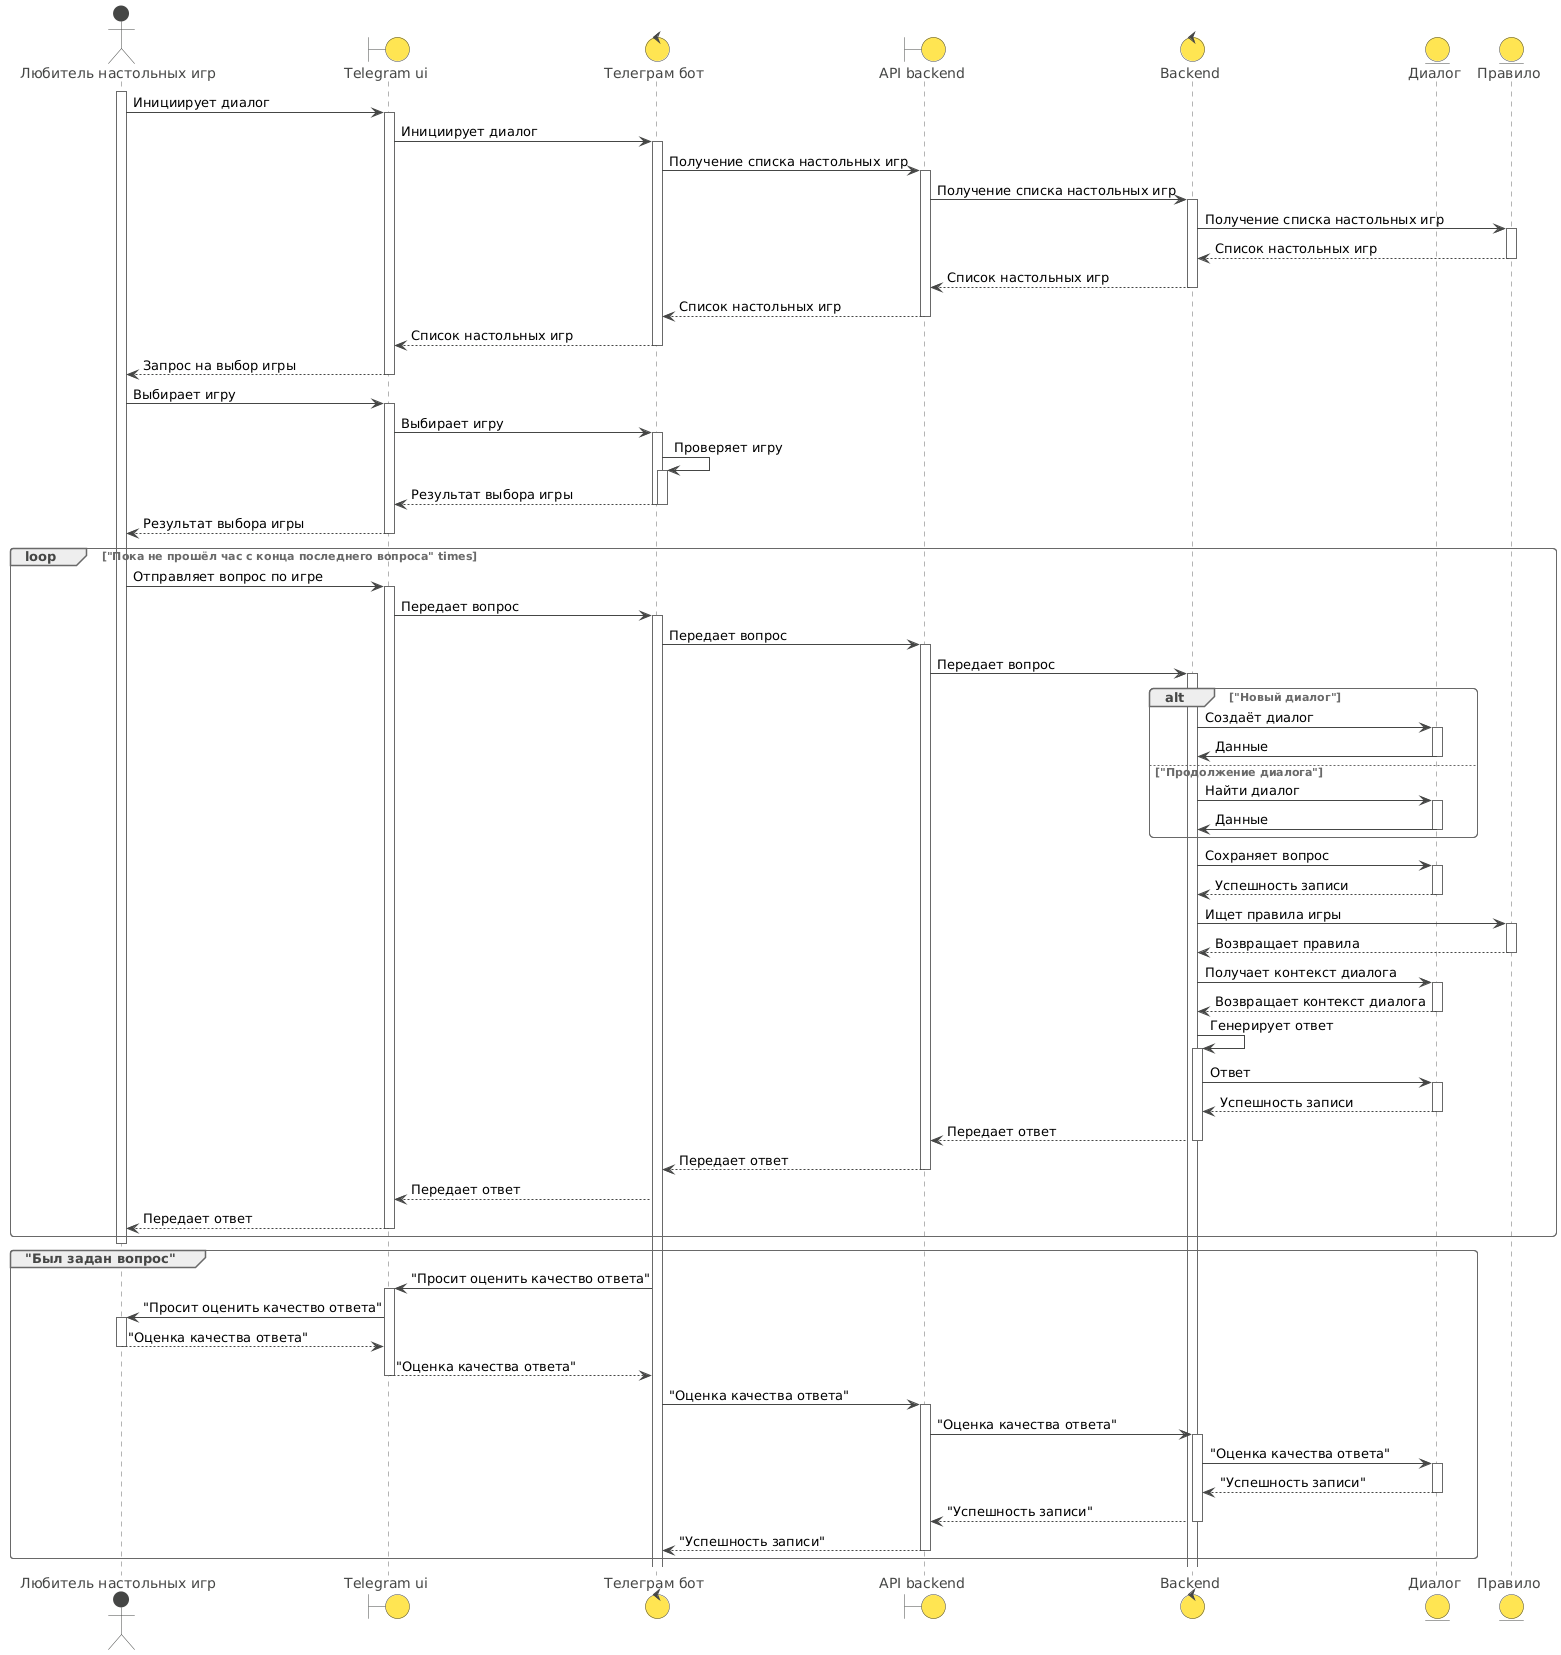

The diagram above was rendered by PlantUML. Its source (embedded in the PNG):
@startuml
!theme vibrant
actor "Любитель настольных игр" as user
boundary "Telegram ui" as view
control "Телеграм бот" as viewback
boundary "API backend" as backview
control "Backend" as back
entity "Диалог" as dialog
entity "Правило" as rule

activate user
user -> view: Инициирует диалог
activate view
view -> viewback: Инициирует диалог
activate viewback
viewback -> backview: Получение списка настольных игр
activate backview
backview -> back: Получение списка настольных игр
activate back
back -> rule: Получение списка настольных игр
activate rule
rule --> back: Список настольных игр
deactivate rule
back --> backview: Список настольных игр
deactivate back
backview --> viewback: Список настольных игр
deactivate backview
viewback --> view: Список настольных игр
deactivate viewback
view --> user: Запрос на выбор игры
deactivate view
user -> view: Выбирает игру
activate view
view -> viewback: Выбирает игру
activate viewback
viewback -> viewback: Проверяет игру
activate viewback
viewback --> view: Результат выбора игры
deactivate viewback
deactivate viewback
view --> user: Результат выбора игры
deactivate view

loop "Пока не прошёл час с конца последнего вопроса" times
user -> view: Отправляет вопрос по игре
activate view
view -> viewback: Передает вопрос
activate viewback
viewback -> backview: Передает вопрос
activate backview
backview -> back: Передает вопрос
activate back

alt "Новый диалог"
back -> dialog: Создаёт диалог
activate dialog
dialog -> back: Данные
deactivate dialog
else "Продолжение диалога"
back -> dialog: Найти диалог
activate dialog
dialog -> back: Данные
deactivate dialog
end

back -> dialog: Сохраняет вопрос
activate dialog
dialog --> back: Успешность записи
deactivate dialog
back -> rule: Ищет правила игры
activate rule
rule --> back: Возвращает правила
deactivate rule
back -> dialog: Получает контекст диалога
activate dialog
dialog --> back: Возвращает контекст диалога
deactivate dialog

back -> back: Генерирует ответ
activate back
back -> dialog: Ответ
activate dialog
dialog --> back: Успешность записи
deactivate dialog
back --> backview: Передает ответ
deactivate back
backview --> viewback: Передает ответ
deactivate backview
viewback --> view: Передает ответ
view --> user: Передает ответ
deactivate view
end
deactivate user

group "Был задан вопрос"
viewback -> view: "Просит оценить качество ответа"
activate view
view -> user: "Просит оценить качество ответа"
activate user
user --> view: "Оценка качества ответа"
deactivate user
view --> viewback: "Оценка качества ответа"
deactivate view
viewback -> backview: "Оценка качества ответа"
activate backview
backview -> back: "Оценка качества ответа"
activate back
back -> dialog: "Оценка качества ответа"
activate dialog
dialog --> back: "Успешность записи"
deactivate dialog
back --> backview: "Успешность записи"
deactivate back
backview --> viewback: "Успешность записи"
deactivate backview
end
@enduml